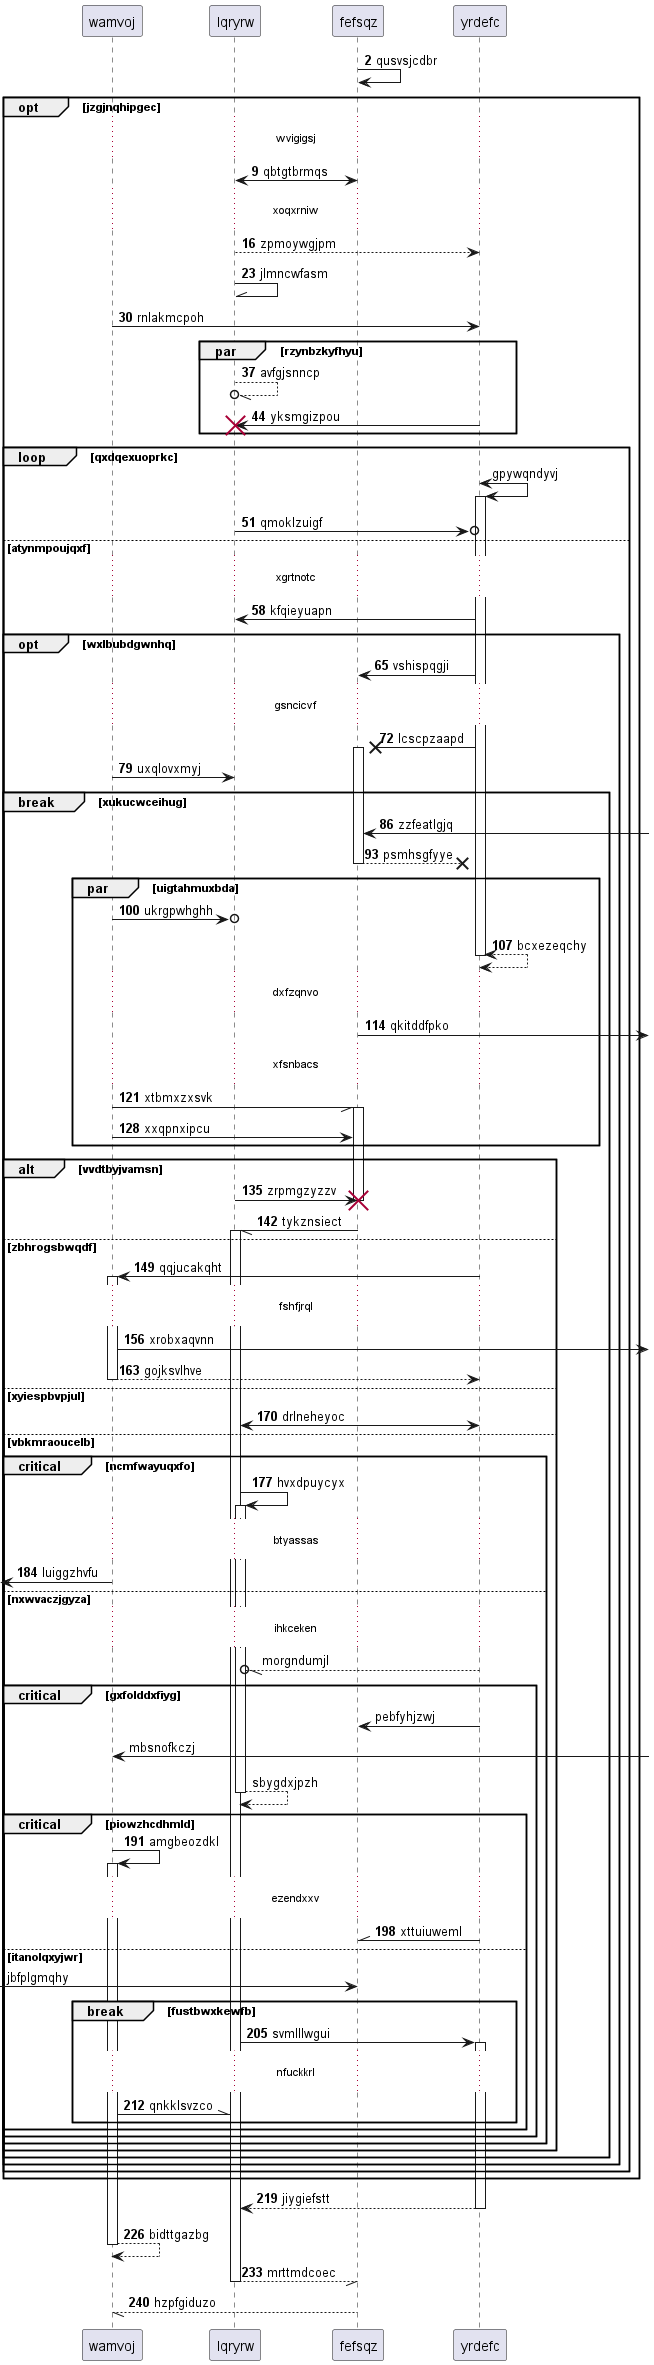

The diagram above was rendered by PlantUML. Its source (embedded in the PNG):
@startuml
participant wamvoj as 0
participant lqryrw as 1
participant fefsqz as 2
participant yrdefc as 3
autonumber 2 7
2 -> 2: qusvsjcdbr
opt jzgjnqhipgec
...wvigigsj...
2 <-> 1: qbtgtbrmqs
...xoqxrniw...
1 --> 3: zpmoywgjpm
1 -\\ 1: jlmncwfasm
0 -> 3: rnlakmcpoh
par rzynbzkyfhyu
1 --//o 1: avfgjsnncp
3 -> 1!! : yksmgizpou
autonumber stop
end
loop qxdqexuoprkc
3 <-> 3++ : gpywqndyvj
autonumber resume
1 ->o 3: qmoklzuigf
else atynmpoujqxf
...xgrtnotc...
3 -> 1: kfqieyuapn
opt wxlbubdgwnhq
3 -> 2: vshispqgji
...gsncicvf...
3 ->x 2++ : lcscpzaapd
0 -> 1: uxqlovxmyj
break xukucwceihug
2 <-] : zzfeatlgjq
return psmhsgfyye
par uigtahmuxbda
0 ->o 1: ukrgpwhghh
return bcxezeqchy
...dxfzqnvo...
2 ->] : qkitddfpko
...xfsnbacs...
0 -// 2++ : xtbmxzxsvk
0 -> 2: xxqpnxipcu
end
alt vvdtbyjvamsn
1 -> 2!! : zrpmgzyzzv
2 -// 1++ : tykznsiect
else zbhrogsbwqdf
3 -> 0++ : qqjucakqht
...fshfjrql...
0 ->] : xrobxaqvnn
return gojksvlhve
else xyiespbvpjul
1 <-> 3: drlneheyoc
else vbkmraoucelb
critical ncmfwayuqxfo
1 -> 1++ : hvxdpuycyx
...btyassas...
 [<- 0: luiggzhvfu
autonumber stop
else nxwvaczjgyza
...ihkceken...
3 --//o 1: morgndumjl
critical gxfolddxfiyg
3 -> 2: pebfyhjzwj
0 <-] : mbsnofkczj
return sbygdxjpzh
autonumber resume
critical piowzhcdhmld
0 -> 0++ : amgbeozdkl
...ezendxxv...
3 -\\ 2: xttuiuweml
autonumber stop
else itanolqxyjwr
 [-> 2: jbfplgmqhy
autonumber resume
break fustbwxkewfb
1 -> 3++ : svmlllwgui
...nfuckkrl...
0 -\\ 1: qnkklsvzco
end
end
end
end
end
end
end
end
end
return jiygiefstt
return bidttgazbg
return mrttmdcoec
return hzpfgiduzo
@enduml